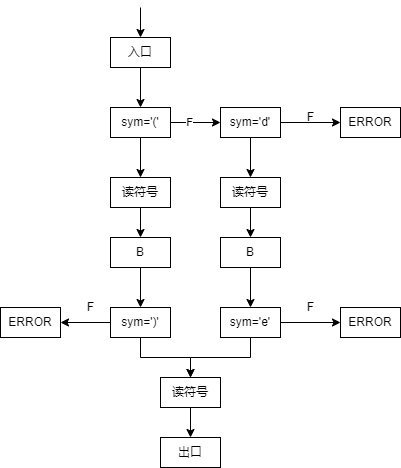

The diagram above was exported from draw.io. Its source (the exported page's mxGraphModel, read from the mxfile embedded in the PNG):
<mxGraphModel dx="1102" dy="844" grid="1" gridSize="10" guides="1" tooltips="1" connect="1" arrows="1" fold="1" page="1" pageScale="1" pageWidth="1920" pageHeight="1200" math="0" shadow="0">
  <root>
    <mxCell id="0" />
    <mxCell id="1" parent="0" />
    <mxCell id="Aw63ylzWMReHMr5Zn4gt-4" style="edgeStyle=orthogonalEdgeStyle;rounded=0;orthogonalLoop=1;jettySize=auto;html=1;exitX=0.5;exitY=1;exitDx=0;exitDy=0;entryX=0.5;entryY=0;entryDx=0;entryDy=0;" edge="1" parent="1" source="Aw63ylzWMReHMr5Zn4gt-1" target="Aw63ylzWMReHMr5Zn4gt-3">
      <mxGeometry relative="1" as="geometry" />
    </mxCell>
    <mxCell id="Aw63ylzWMReHMr5Zn4gt-1" value="入口" style="rounded=0;whiteSpace=wrap;html=1;" vertex="1" parent="1">
      <mxGeometry x="440" y="210" width="60" height="30" as="geometry" />
    </mxCell>
    <mxCell id="Aw63ylzWMReHMr5Zn4gt-2" value="" style="endArrow=classic;html=1;rounded=0;entryX=0.5;entryY=0;entryDx=0;entryDy=0;" edge="1" parent="1" target="Aw63ylzWMReHMr5Zn4gt-1">
      <mxGeometry width="50" height="50" relative="1" as="geometry">
        <mxPoint x="470" y="180" as="sourcePoint" />
        <mxPoint x="590" y="410" as="targetPoint" />
      </mxGeometry>
    </mxCell>
    <mxCell id="Aw63ylzWMReHMr5Zn4gt-5" style="edgeStyle=orthogonalEdgeStyle;rounded=0;orthogonalLoop=1;jettySize=auto;html=1;exitX=1;exitY=0.5;exitDx=0;exitDy=0;entryX=0;entryY=0.5;entryDx=0;entryDy=0;" edge="1" parent="1" source="Aw63ylzWMReHMr5Zn4gt-3" target="Aw63ylzWMReHMr5Zn4gt-7">
      <mxGeometry relative="1" as="geometry">
        <mxPoint x="640" y="295" as="targetPoint" />
      </mxGeometry>
    </mxCell>
    <mxCell id="Aw63ylzWMReHMr5Zn4gt-6" value="F" style="edgeLabel;html=1;align=center;verticalAlign=middle;resizable=0;points=[];" vertex="1" connectable="0" parent="Aw63ylzWMReHMr5Zn4gt-5">
      <mxGeometry x="-0.2762" y="1" relative="1" as="geometry">
        <mxPoint as="offset" />
      </mxGeometry>
    </mxCell>
    <mxCell id="Aw63ylzWMReHMr5Zn4gt-19" style="edgeStyle=orthogonalEdgeStyle;rounded=0;orthogonalLoop=1;jettySize=auto;html=1;exitX=0.5;exitY=1;exitDx=0;exitDy=0;entryX=0.5;entryY=0;entryDx=0;entryDy=0;" edge="1" parent="1" source="Aw63ylzWMReHMr5Zn4gt-3" target="Aw63ylzWMReHMr5Zn4gt-17">
      <mxGeometry relative="1" as="geometry" />
    </mxCell>
    <mxCell id="Aw63ylzWMReHMr5Zn4gt-3" value="sym='('" style="rounded=0;whiteSpace=wrap;html=1;" vertex="1" parent="1">
      <mxGeometry x="440" y="280" width="60" height="30" as="geometry" />
    </mxCell>
    <mxCell id="Aw63ylzWMReHMr5Zn4gt-12" style="edgeStyle=orthogonalEdgeStyle;rounded=0;orthogonalLoop=1;jettySize=auto;html=1;exitX=1;exitY=0.5;exitDx=0;exitDy=0;entryX=0;entryY=0.5;entryDx=0;entryDy=0;" edge="1" parent="1" source="Aw63ylzWMReHMr5Zn4gt-7" target="Aw63ylzWMReHMr5Zn4gt-14">
      <mxGeometry relative="1" as="geometry">
        <mxPoint x="680" y="295" as="targetPoint" />
      </mxGeometry>
    </mxCell>
    <mxCell id="Aw63ylzWMReHMr5Zn4gt-27" style="edgeStyle=orthogonalEdgeStyle;rounded=0;orthogonalLoop=1;jettySize=auto;html=1;exitX=0.5;exitY=1;exitDx=0;exitDy=0;entryX=0.5;entryY=0;entryDx=0;entryDy=0;" edge="1" parent="1" source="Aw63ylzWMReHMr5Zn4gt-7" target="Aw63ylzWMReHMr5Zn4gt-25">
      <mxGeometry relative="1" as="geometry" />
    </mxCell>
    <mxCell id="Aw63ylzWMReHMr5Zn4gt-7" value="sym='d'" style="rounded=0;whiteSpace=wrap;html=1;" vertex="1" parent="1">
      <mxGeometry x="550" y="280" width="60" height="30" as="geometry" />
    </mxCell>
    <mxCell id="Aw63ylzWMReHMr5Zn4gt-13" value="F" style="text;html=1;align=center;verticalAlign=middle;resizable=0;points=[];autosize=1;strokeColor=none;fillColor=none;" vertex="1" parent="1">
      <mxGeometry x="630" y="280" width="20" height="20" as="geometry" />
    </mxCell>
    <mxCell id="Aw63ylzWMReHMr5Zn4gt-14" value="ERROR" style="rounded=0;whiteSpace=wrap;html=1;" vertex="1" parent="1">
      <mxGeometry x="670" y="280" width="60" height="30" as="geometry" />
    </mxCell>
    <mxCell id="Aw63ylzWMReHMr5Zn4gt-22" style="edgeStyle=orthogonalEdgeStyle;rounded=0;orthogonalLoop=1;jettySize=auto;html=1;exitX=0.5;exitY=1;exitDx=0;exitDy=0;entryX=0.5;entryY=0;entryDx=0;entryDy=0;" edge="1" parent="1" source="Aw63ylzWMReHMr5Zn4gt-17" target="Aw63ylzWMReHMr5Zn4gt-21">
      <mxGeometry relative="1" as="geometry" />
    </mxCell>
    <mxCell id="Aw63ylzWMReHMr5Zn4gt-17" value="读符号" style="rounded=0;whiteSpace=wrap;html=1;" vertex="1" parent="1">
      <mxGeometry x="440" y="350" width="60" height="30" as="geometry" />
    </mxCell>
    <mxCell id="Aw63ylzWMReHMr5Zn4gt-43" style="edgeStyle=orthogonalEdgeStyle;rounded=0;orthogonalLoop=1;jettySize=auto;html=1;exitX=0.5;exitY=1;exitDx=0;exitDy=0;entryX=0.5;entryY=0;entryDx=0;entryDy=0;" edge="1" parent="1" source="Aw63ylzWMReHMr5Zn4gt-21" target="Aw63ylzWMReHMr5Zn4gt-33">
      <mxGeometry relative="1" as="geometry" />
    </mxCell>
    <mxCell id="Aw63ylzWMReHMr5Zn4gt-21" value="B" style="rounded=0;whiteSpace=wrap;html=1;" vertex="1" parent="1">
      <mxGeometry x="440" y="410" width="60" height="30" as="geometry" />
    </mxCell>
    <mxCell id="Aw63ylzWMReHMr5Zn4gt-24" style="edgeStyle=orthogonalEdgeStyle;rounded=0;orthogonalLoop=1;jettySize=auto;html=1;exitX=0.5;exitY=1;exitDx=0;exitDy=0;entryX=0.5;entryY=0;entryDx=0;entryDy=0;" edge="1" parent="1" source="Aw63ylzWMReHMr5Zn4gt-25" target="Aw63ylzWMReHMr5Zn4gt-26">
      <mxGeometry relative="1" as="geometry" />
    </mxCell>
    <mxCell id="Aw63ylzWMReHMr5Zn4gt-25" value="读符号" style="rounded=0;whiteSpace=wrap;html=1;" vertex="1" parent="1">
      <mxGeometry x="550" y="350" width="60" height="30" as="geometry" />
    </mxCell>
    <mxCell id="Aw63ylzWMReHMr5Zn4gt-29" style="edgeStyle=orthogonalEdgeStyle;rounded=0;orthogonalLoop=1;jettySize=auto;html=1;entryX=0.5;entryY=0;entryDx=0;entryDy=0;" edge="1" parent="1" source="Aw63ylzWMReHMr5Zn4gt-26" target="Aw63ylzWMReHMr5Zn4gt-28">
      <mxGeometry relative="1" as="geometry" />
    </mxCell>
    <mxCell id="Aw63ylzWMReHMr5Zn4gt-26" value="B" style="rounded=0;whiteSpace=wrap;html=1;" vertex="1" parent="1">
      <mxGeometry x="550" y="410" width="60" height="30" as="geometry" />
    </mxCell>
    <mxCell id="Aw63ylzWMReHMr5Zn4gt-30" style="edgeStyle=orthogonalEdgeStyle;rounded=0;orthogonalLoop=1;jettySize=auto;html=1;entryX=0;entryY=0.5;entryDx=0;entryDy=0;" edge="1" parent="1" source="Aw63ylzWMReHMr5Zn4gt-28" target="Aw63ylzWMReHMr5Zn4gt-31">
      <mxGeometry relative="1" as="geometry">
        <mxPoint x="650" y="495" as="targetPoint" />
      </mxGeometry>
    </mxCell>
    <mxCell id="Aw63ylzWMReHMr5Zn4gt-40" style="edgeStyle=orthogonalEdgeStyle;rounded=0;orthogonalLoop=1;jettySize=auto;html=1;exitX=0.5;exitY=1;exitDx=0;exitDy=0;entryX=0.5;entryY=0;entryDx=0;entryDy=0;" edge="1" parent="1" source="Aw63ylzWMReHMr5Zn4gt-28" target="Aw63ylzWMReHMr5Zn4gt-38">
      <mxGeometry relative="1" as="geometry" />
    </mxCell>
    <mxCell id="Aw63ylzWMReHMr5Zn4gt-28" value="sym='e'" style="rounded=0;whiteSpace=wrap;html=1;" vertex="1" parent="1">
      <mxGeometry x="550" y="480" width="60" height="30" as="geometry" />
    </mxCell>
    <mxCell id="Aw63ylzWMReHMr5Zn4gt-31" value="ERROR" style="rounded=0;whiteSpace=wrap;html=1;" vertex="1" parent="1">
      <mxGeometry x="670" y="480" width="60" height="30" as="geometry" />
    </mxCell>
    <mxCell id="Aw63ylzWMReHMr5Zn4gt-32" value="F" style="text;html=1;align=center;verticalAlign=middle;resizable=0;points=[];autosize=1;strokeColor=none;fillColor=none;" vertex="1" parent="1">
      <mxGeometry x="630" y="470" width="20" height="20" as="geometry" />
    </mxCell>
    <mxCell id="Aw63ylzWMReHMr5Zn4gt-35" style="edgeStyle=orthogonalEdgeStyle;rounded=0;orthogonalLoop=1;jettySize=auto;html=1;exitX=0;exitY=0.5;exitDx=0;exitDy=0;entryX=1;entryY=0.5;entryDx=0;entryDy=0;" edge="1" parent="1" source="Aw63ylzWMReHMr5Zn4gt-33" target="Aw63ylzWMReHMr5Zn4gt-34">
      <mxGeometry relative="1" as="geometry" />
    </mxCell>
    <mxCell id="Aw63ylzWMReHMr5Zn4gt-39" style="edgeStyle=orthogonalEdgeStyle;rounded=0;orthogonalLoop=1;jettySize=auto;html=1;exitX=0.5;exitY=1;exitDx=0;exitDy=0;entryX=0.5;entryY=0;entryDx=0;entryDy=0;" edge="1" parent="1" source="Aw63ylzWMReHMr5Zn4gt-33" target="Aw63ylzWMReHMr5Zn4gt-38">
      <mxGeometry relative="1" as="geometry" />
    </mxCell>
    <mxCell id="Aw63ylzWMReHMr5Zn4gt-33" value="sym=')'" style="rounded=0;whiteSpace=wrap;html=1;" vertex="1" parent="1">
      <mxGeometry x="440" y="480" width="60" height="30" as="geometry" />
    </mxCell>
    <mxCell id="Aw63ylzWMReHMr5Zn4gt-34" value="ERROR" style="rounded=0;whiteSpace=wrap;html=1;" vertex="1" parent="1">
      <mxGeometry x="330" y="480" width="60" height="30" as="geometry" />
    </mxCell>
    <mxCell id="Aw63ylzWMReHMr5Zn4gt-36" value="F" style="text;html=1;align=center;verticalAlign=middle;resizable=0;points=[];autosize=1;strokeColor=none;fillColor=none;" vertex="1" parent="1">
      <mxGeometry x="410" y="470" width="20" height="20" as="geometry" />
    </mxCell>
    <mxCell id="Aw63ylzWMReHMr5Zn4gt-42" style="edgeStyle=orthogonalEdgeStyle;rounded=0;orthogonalLoop=1;jettySize=auto;html=1;entryX=0.5;entryY=0;entryDx=0;entryDy=0;" edge="1" parent="1" source="Aw63ylzWMReHMr5Zn4gt-38" target="Aw63ylzWMReHMr5Zn4gt-41">
      <mxGeometry relative="1" as="geometry" />
    </mxCell>
    <mxCell id="Aw63ylzWMReHMr5Zn4gt-38" value="读符号" style="rounded=0;whiteSpace=wrap;html=1;" vertex="1" parent="1">
      <mxGeometry x="490" y="550" width="60" height="30" as="geometry" />
    </mxCell>
    <mxCell id="Aw63ylzWMReHMr5Zn4gt-41" value="出口" style="rounded=0;whiteSpace=wrap;html=1;" vertex="1" parent="1">
      <mxGeometry x="490" y="610" width="60" height="30" as="geometry" />
    </mxCell>
  </root>
</mxGraphModel>